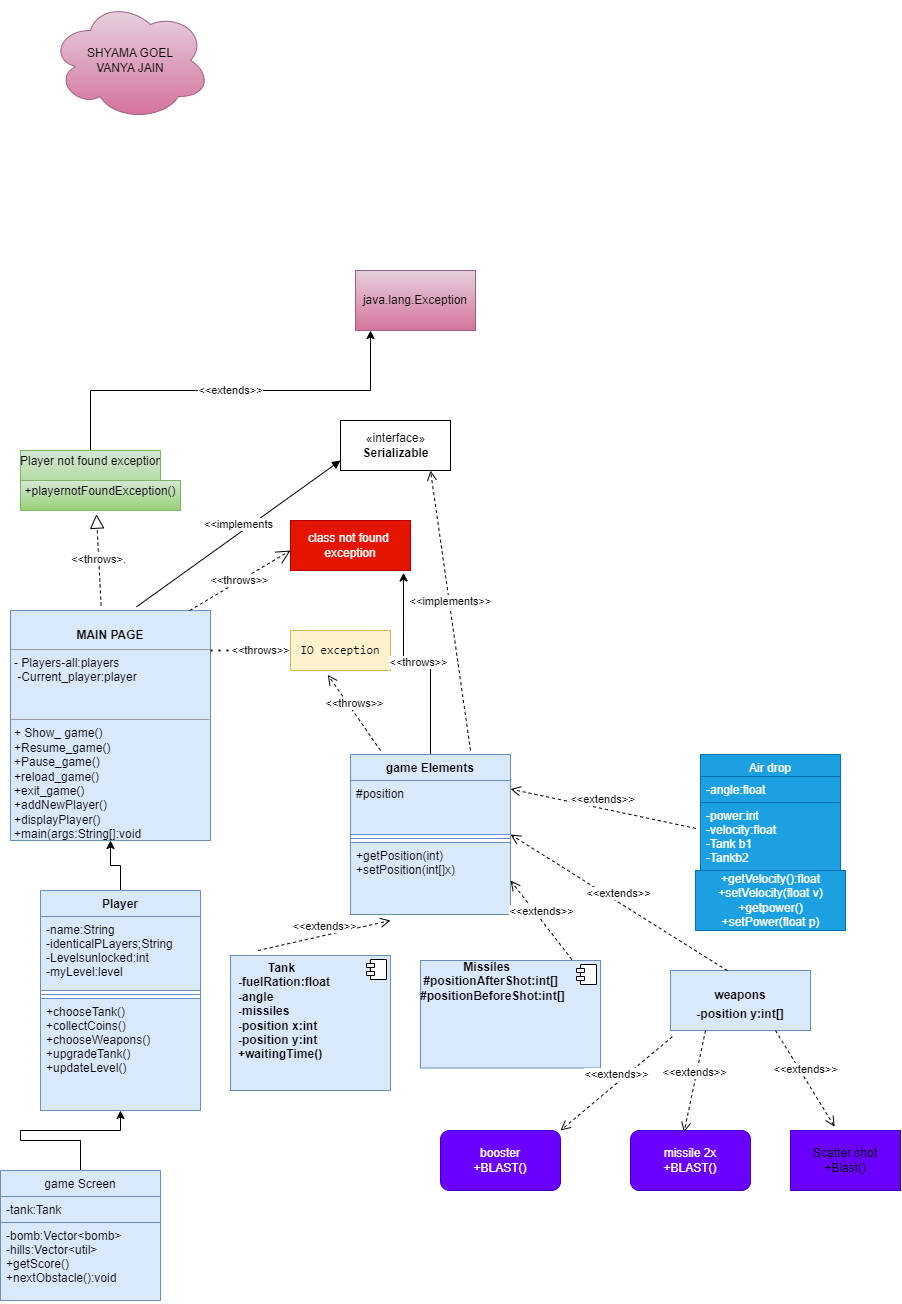

The diagram above was exported from draw.io. Its source (the exported page's mxGraphModel, read from the mxfile embedded in the PNG):
<mxGraphModel dx="654" dy="1436" grid="1" gridSize="10" guides="1" tooltips="1" connect="1" arrows="1" fold="1" page="1" pageScale="1" pageWidth="850" pageHeight="1100" math="0" shadow="0">
  <root>
    <mxCell id="0" />
    <mxCell id="1" parent="0" />
    <mxCell id="U1n4bVeM3HHoWBq63awK-14" value="&lt;p style=&quot;margin:0px;margin-top:4px;text-align:center;&quot;&gt;&lt;br&gt;&lt;b&gt;MAIN PAGE&lt;/b&gt;&lt;/p&gt;&lt;hr size=&quot;1&quot;&gt;&lt;p style=&quot;margin:0px;margin-left:4px;&quot;&gt;- Players-all:players&lt;/p&gt;&lt;p style=&quot;margin:0px;margin-left:4px;&quot;&gt;&amp;nbsp;-Current_player:player&lt;/p&gt;&lt;p style=&quot;margin:0px;margin-left:4px;&quot;&gt;&lt;br&gt;&lt;/p&gt;&lt;p style=&quot;margin:0px;margin-left:4px;&quot;&gt;&lt;br&gt;&lt;/p&gt;&lt;hr size=&quot;1&quot;&gt;&lt;p style=&quot;margin:0px;margin-left:4px;&quot;&gt;+ Show_ game()&lt;/p&gt;&lt;p style=&quot;margin:0px;margin-left:4px;&quot;&gt;+Resume_game()&lt;/p&gt;&lt;p style=&quot;margin:0px;margin-left:4px;&quot;&gt;+Pause_game()&lt;/p&gt;&lt;p style=&quot;margin:0px;margin-left:4px;&quot;&gt;+reload_game()&lt;/p&gt;&lt;p style=&quot;margin:0px;margin-left:4px;&quot;&gt;+exit_game()&lt;/p&gt;&lt;p style=&quot;margin:0px;margin-left:4px;&quot;&gt;+addNewPlayer()&lt;/p&gt;&lt;p style=&quot;margin:0px;margin-left:4px;&quot;&gt;+displayPlayer()&lt;/p&gt;&lt;p style=&quot;margin:0px;margin-left:4px;&quot;&gt;+main(args:String[]:void&lt;/p&gt;&lt;p style=&quot;margin:0px;margin-left:4px;&quot;&gt;&lt;br&gt;&lt;/p&gt;&lt;p style=&quot;margin:0px;margin-left:4px;&quot;&gt;&lt;br&gt;&lt;/p&gt;&lt;p style=&quot;margin:0px;margin-left:4px;&quot;&gt;&lt;br&gt;&lt;/p&gt;&lt;p style=&quot;margin:0px;margin-left:4px;&quot;&gt;+&lt;/p&gt;&lt;p style=&quot;margin:0px;margin-left:4px;&quot;&gt;&lt;br&gt;&lt;/p&gt;" style="verticalAlign=top;align=left;overflow=fill;fontSize=12;fontFamily=Helvetica;html=1;strokeColor=#6c8ebf;fillColor=#dae8fc;" parent="1" vertex="1">
      <mxGeometry x="50" y="70" width="200" height="230" as="geometry" />
    </mxCell>
    <mxCell id="LXcLmPUhhL8ixEgOVdPK-18" value="&amp;lt;&amp;lt;throws&amp;gt;&amp;gt;" style="endArrow=none;dashed=1;html=1;dashPattern=1 3;strokeWidth=2;rounded=0;" parent="1" edge="1">
      <mxGeometry width="50" height="50" relative="1" as="geometry">
        <mxPoint x="250" y="110" as="sourcePoint" />
        <mxPoint x="350" y="110" as="targetPoint" />
      </mxGeometry>
    </mxCell>
    <mxCell id="LXcLmPUhhL8ixEgOVdPK-19" value="&lt;pre&gt;IO exception&lt;/pre&gt;" style="whiteSpace=wrap;html=1;align=center;fillColor=#fff2cc;strokeColor=#d6b656;" parent="1" vertex="1">
      <mxGeometry x="330" y="90" width="100" height="40" as="geometry" />
    </mxCell>
    <mxCell id="HlAjSPwBBkPDlk0B3zlc-2" value="&amp;lt;&amp;lt;throws&amp;gt;." style="endArrow=block;dashed=1;endFill=0;endSize=12;html=1;rounded=0;exitX=0.453;exitY=-0.022;exitDx=0;exitDy=0;exitPerimeter=0;entryX=0.614;entryY=1.061;entryDx=0;entryDy=0;entryPerimeter=0;" edge="1" parent="1" source="U1n4bVeM3HHoWBq63awK-14">
      <mxGeometry width="160" relative="1" as="geometry">
        <mxPoint x="110" y="20" as="sourcePoint" />
        <mxPoint x="135.96000000000004" y="-26.339999999999918" as="targetPoint" />
      </mxGeometry>
    </mxCell>
    <mxCell id="HlAjSPwBBkPDlk0B3zlc-6" value="&amp;lt;&amp;lt;extends&amp;gt;&amp;gt;" style="edgeStyle=orthogonalEdgeStyle;rounded=0;orthogonalLoop=1;jettySize=auto;html=1;exitX=0.5;exitY=0;exitDx=0;exitDy=0;" edge="1" parent="1" source="HlAjSPwBBkPDlk0B3zlc-3">
      <mxGeometry relative="1" as="geometry">
        <mxPoint x="410" y="-210" as="targetPoint" />
      </mxGeometry>
    </mxCell>
    <mxCell id="HlAjSPwBBkPDlk0B3zlc-3" value="&lt;p style=&quot;margin:0px;margin-top:4px;text-align:center;&quot;&gt;Player not found exception&lt;br&gt;&lt;br&gt;&lt;/p&gt;" style="verticalAlign=top;align=left;overflow=fill;fontSize=12;fontFamily=Helvetica;html=1;fillColor=#d5e8d4;strokeColor=#82b366;gradientColor=#97d077;" vertex="1" parent="1">
      <mxGeometry x="60" y="-90" width="140" height="60" as="geometry" />
    </mxCell>
    <mxCell id="HlAjSPwBBkPDlk0B3zlc-4" value="&lt;p style=&quot;margin:0px;margin-top:4px;text-align:center;&quot;&gt;+playernotFoundException()&lt;/p&gt;" style="verticalAlign=top;align=left;overflow=fill;fontSize=12;fontFamily=Helvetica;html=1;fillColor=#d5e8d4;strokeColor=#82b366;gradientColor=#97d077;" vertex="1" parent="1">
      <mxGeometry x="60" y="-60" width="160" height="30" as="geometry" />
    </mxCell>
    <mxCell id="HlAjSPwBBkPDlk0B3zlc-7" value="java.lang.Exception" style="rounded=0;whiteSpace=wrap;html=1;fillColor=#e6d0de;strokeColor=#996185;gradientColor=#d5739d;" vertex="1" parent="1">
      <mxGeometry x="395" y="-270" width="120" height="60" as="geometry" />
    </mxCell>
    <mxCell id="HlAjSPwBBkPDlk0B3zlc-22" value="" style="edgeStyle=orthogonalEdgeStyle;rounded=0;orthogonalLoop=1;jettySize=auto;html=1;" edge="1" parent="1" source="HlAjSPwBBkPDlk0B3zlc-8" target="U1n4bVeM3HHoWBq63awK-14">
      <mxGeometry relative="1" as="geometry" />
    </mxCell>
    <mxCell id="HlAjSPwBBkPDlk0B3zlc-8" value="Player" style="swimlane;fontStyle=1;align=center;verticalAlign=top;childLayout=stackLayout;horizontal=1;startSize=26;horizontalStack=0;resizeParent=1;resizeParentMax=0;resizeLast=0;collapsible=1;marginBottom=0;fillColor=#dae8fc;strokeColor=#6c8ebf;" vertex="1" parent="1">
      <mxGeometry x="80" y="350" width="160" height="220" as="geometry" />
    </mxCell>
    <mxCell id="HlAjSPwBBkPDlk0B3zlc-9" value="-name:String&#10;-identicalPLayers;String&#10;-Levelsunlocked:int&#10;-myLevel:level&#10;" style="text;strokeColor=#6c8ebf;fillColor=#dae8fc;align=left;verticalAlign=top;spacingLeft=4;spacingRight=4;overflow=hidden;rotatable=0;points=[[0,0.5],[1,0.5]];portConstraint=eastwest;" vertex="1" parent="HlAjSPwBBkPDlk0B3zlc-8">
      <mxGeometry y="26" width="160" height="74" as="geometry" />
    </mxCell>
    <mxCell id="HlAjSPwBBkPDlk0B3zlc-10" value="" style="line;strokeWidth=1;fillColor=none;align=left;verticalAlign=middle;spacingTop=-1;spacingLeft=3;spacingRight=3;rotatable=0;labelPosition=right;points=[];portConstraint=eastwest;strokeColor=inherit;" vertex="1" parent="HlAjSPwBBkPDlk0B3zlc-8">
      <mxGeometry y="100" width="160" height="8" as="geometry" />
    </mxCell>
    <mxCell id="HlAjSPwBBkPDlk0B3zlc-11" value="+chooseTank()&#10;+collectCoins()&#10;+chooseWeapons()&#10;+upgradeTank()&#10;+updateLevel()" style="text;strokeColor=#6c8ebf;fillColor=#dae8fc;align=left;verticalAlign=top;spacingLeft=4;spacingRight=4;overflow=hidden;rotatable=0;points=[[0,0.5],[1,0.5]];portConstraint=eastwest;" vertex="1" parent="HlAjSPwBBkPDlk0B3zlc-8">
      <mxGeometry y="108" width="160" height="112" as="geometry" />
    </mxCell>
    <mxCell id="HlAjSPwBBkPDlk0B3zlc-89" value="&amp;lt;&amp;lt;throws&amp;gt;&amp;gt;" style="edgeStyle=orthogonalEdgeStyle;rounded=0;orthogonalLoop=1;jettySize=auto;html=1;exitX=0.5;exitY=0;exitDx=0;exitDy=0;entryX=0.942;entryY=1.047;entryDx=0;entryDy=0;entryPerimeter=0;fontColor=#000000;" edge="1" parent="1" source="HlAjSPwBBkPDlk0B3zlc-15" target="HlAjSPwBBkPDlk0B3zlc-85">
      <mxGeometry relative="1" as="geometry" />
    </mxCell>
    <mxCell id="HlAjSPwBBkPDlk0B3zlc-15" value="game Elements" style="swimlane;fontStyle=1;align=center;verticalAlign=top;childLayout=stackLayout;horizontal=1;startSize=26;horizontalStack=0;resizeParent=1;resizeParentMax=0;resizeLast=0;collapsible=1;marginBottom=0;fillColor=#dae8fc;strokeColor=#6c8ebf;" vertex="1" parent="1">
      <mxGeometry x="390" y="214" width="160" height="160" as="geometry" />
    </mxCell>
    <mxCell id="HlAjSPwBBkPDlk0B3zlc-16" value="#position" style="text;strokeColor=#6c8ebf;fillColor=#dae8fc;align=left;verticalAlign=top;spacingLeft=4;spacingRight=4;overflow=hidden;rotatable=0;points=[[0,0.5],[1,0.5]];portConstraint=eastwest;" vertex="1" parent="HlAjSPwBBkPDlk0B3zlc-15">
      <mxGeometry y="26" width="160" height="54" as="geometry" />
    </mxCell>
    <mxCell id="HlAjSPwBBkPDlk0B3zlc-17" value="" style="line;strokeWidth=1;fillColor=none;align=left;verticalAlign=middle;spacingTop=-1;spacingLeft=3;spacingRight=3;rotatable=0;labelPosition=right;points=[];portConstraint=eastwest;strokeColor=inherit;" vertex="1" parent="HlAjSPwBBkPDlk0B3zlc-15">
      <mxGeometry y="80" width="160" height="8" as="geometry" />
    </mxCell>
    <mxCell id="HlAjSPwBBkPDlk0B3zlc-18" value="+getPosition(int)&#10;+setPosition(int[]x)&#10;&#10;" style="text;strokeColor=#6c8ebf;fillColor=#dae8fc;align=left;verticalAlign=top;spacingLeft=4;spacingRight=4;overflow=hidden;rotatable=0;points=[[0,0.5],[1,0.5]];portConstraint=eastwest;" vertex="1" parent="HlAjSPwBBkPDlk0B3zlc-15">
      <mxGeometry y="88" width="160" height="72" as="geometry" />
    </mxCell>
    <mxCell id="HlAjSPwBBkPDlk0B3zlc-19" value="&amp;lt;&amp;lt;throws&amp;gt;&amp;gt;" style="html=1;verticalAlign=bottom;endArrow=open;dashed=1;endSize=8;rounded=0;entryX=0.373;entryY=1.108;entryDx=0;entryDy=0;entryPerimeter=0;" edge="1" parent="1" target="LXcLmPUhhL8ixEgOVdPK-19">
      <mxGeometry relative="1" as="geometry">
        <mxPoint x="420" y="210" as="sourcePoint" />
        <mxPoint x="290" y="260" as="targetPoint" />
      </mxGeometry>
    </mxCell>
    <mxCell id="HlAjSPwBBkPDlk0B3zlc-37" value="" style="edgeStyle=orthogonalEdgeStyle;rounded=0;orthogonalLoop=1;jettySize=auto;html=1;" edge="1" parent="1" source="HlAjSPwBBkPDlk0B3zlc-33" target="HlAjSPwBBkPDlk0B3zlc-11">
      <mxGeometry relative="1" as="geometry">
        <Array as="points">
          <mxPoint x="120" y="600" />
          <mxPoint x="60" y="600" />
          <mxPoint x="60" y="590" />
          <mxPoint x="160" y="590" />
        </Array>
      </mxGeometry>
    </mxCell>
    <mxCell id="HlAjSPwBBkPDlk0B3zlc-33" value="game Screen" style="swimlane;fontStyle=0;childLayout=stackLayout;horizontal=1;startSize=26;fillColor=#dae8fc;horizontalStack=0;resizeParent=1;resizeParentMax=0;resizeLast=0;collapsible=1;marginBottom=0;strokeColor=#6c8ebf;" vertex="1" parent="1">
      <mxGeometry x="40" y="630" width="160" height="130" as="geometry" />
    </mxCell>
    <mxCell id="HlAjSPwBBkPDlk0B3zlc-35" value="-tank:Tank" style="text;strokeColor=#6c8ebf;fillColor=#dae8fc;align=left;verticalAlign=top;spacingLeft=4;spacingRight=4;overflow=hidden;rotatable=0;points=[[0,0.5],[1,0.5]];portConstraint=eastwest;" vertex="1" parent="HlAjSPwBBkPDlk0B3zlc-33">
      <mxGeometry y="26" width="160" height="26" as="geometry" />
    </mxCell>
    <mxCell id="HlAjSPwBBkPDlk0B3zlc-36" value="-bomb:Vector&lt;bomb&gt;&#10;-hills:Vector&lt;util&gt;&#10;+getScore()&#10;+nextObstacle():void&#10;" style="text;strokeColor=#6c8ebf;fillColor=#dae8fc;align=left;verticalAlign=top;spacingLeft=4;spacingRight=4;overflow=hidden;rotatable=0;points=[[0,0.5],[1,0.5]];portConstraint=eastwest;" vertex="1" parent="HlAjSPwBBkPDlk0B3zlc-33">
      <mxGeometry y="52" width="160" height="78" as="geometry" />
    </mxCell>
    <mxCell id="HlAjSPwBBkPDlk0B3zlc-38" value="" style="text;strokeColor=none;fillColor=none;align=left;verticalAlign=middle;spacingTop=-1;spacingLeft=4;spacingRight=4;rotatable=0;labelPosition=right;points=[];portConstraint=eastwest;" vertex="1" parent="1">
      <mxGeometry x="390" y="660" width="20" height="14" as="geometry" />
    </mxCell>
    <mxCell id="HlAjSPwBBkPDlk0B3zlc-54" value="&amp;lt;&amp;lt;extends&amp;gt;&amp;gt;" style="html=1;verticalAlign=bottom;endArrow=open;dashed=1;endSize=8;rounded=0;exitX=0.25;exitY=0;exitDx=0;exitDy=0;" edge="1" parent="1">
      <mxGeometry relative="1" as="geometry">
        <mxPoint x="297.4999999999999" y="410" as="sourcePoint" />
        <mxPoint x="430" y="380" as="targetPoint" />
      </mxGeometry>
    </mxCell>
    <mxCell id="HlAjSPwBBkPDlk0B3zlc-63" value="&lt;p style=&quot;margin:0px;margin-top:6px;text-align:center;&quot;&gt;&lt;/p&gt;&lt;p style=&quot;margin:0px;margin-left:8px;&quot;&gt;&lt;b&gt;&amp;nbsp; &amp;nbsp; &amp;nbsp; &amp;nbsp; &amp;nbsp;Tank&lt;/b&gt;&lt;/p&gt;&lt;p style=&quot;margin:0px;margin-left:8px;&quot;&gt;&lt;b&gt;-fuelRation:float&lt;/b&gt;&lt;/p&gt;&lt;p style=&quot;margin:0px;margin-left:8px;&quot;&gt;&lt;b&gt;-angle&lt;/b&gt;&lt;/p&gt;&lt;p style=&quot;margin:0px;margin-left:8px;&quot;&gt;&lt;b&gt;-missiles&lt;/b&gt;&lt;/p&gt;&lt;p style=&quot;margin:0px;margin-left:8px;&quot;&gt;&lt;b&gt;-position x:int&lt;/b&gt;&lt;/p&gt;&lt;p style=&quot;margin:0px;margin-left:8px;&quot;&gt;&lt;b&gt;-position y:int&lt;/b&gt;&lt;/p&gt;&lt;p style=&quot;margin:0px;margin-left:8px;&quot;&gt;&lt;b&gt;+waitingTime()&lt;/b&gt;&lt;/p&gt;" style="align=left;overflow=fill;html=1;dropTarget=0;fillColor=#dae8fc;strokeColor=#6c8ebf;" vertex="1" parent="1">
      <mxGeometry x="270" y="415" width="160" height="135" as="geometry" />
    </mxCell>
    <mxCell id="HlAjSPwBBkPDlk0B3zlc-64" value="" style="shape=component;jettyWidth=8;jettyHeight=4;" vertex="1" parent="HlAjSPwBBkPDlk0B3zlc-63">
      <mxGeometry x="1" width="20" height="20" relative="1" as="geometry">
        <mxPoint x="-24" y="4" as="offset" />
      </mxGeometry>
    </mxCell>
    <mxCell id="HlAjSPwBBkPDlk0B3zlc-67" value="&lt;b&gt;&amp;nbsp; &amp;nbsp; &amp;nbsp; &amp;nbsp; &amp;nbsp; &amp;nbsp; &amp;nbsp;Missiles&lt;br&gt;&amp;nbsp;#positionAfterShot:int[]&lt;br&gt;#positionBeforeShot:int[]&lt;br&gt;&lt;br&gt;&lt;/b&gt;" style="align=left;overflow=fill;html=1;dropTarget=0;fillColor=#dae8fc;strokeColor=#6c8ebf;" vertex="1" parent="1">
      <mxGeometry x="460" y="420" width="180" height="107.5" as="geometry" />
    </mxCell>
    <mxCell id="HlAjSPwBBkPDlk0B3zlc-68" value="" style="shape=component;jettyWidth=8;jettyHeight=4;" vertex="1" parent="HlAjSPwBBkPDlk0B3zlc-67">
      <mxGeometry x="1" width="20" height="20" relative="1" as="geometry">
        <mxPoint x="-24" y="4" as="offset" />
      </mxGeometry>
    </mxCell>
    <mxCell id="HlAjSPwBBkPDlk0B3zlc-69" value="&amp;lt;&amp;lt;extends&amp;gt;&amp;gt;" style="html=1;verticalAlign=bottom;endArrow=open;dashed=1;endSize=8;rounded=0;exitX=0.841;exitY=-0.009;exitDx=0;exitDy=0;exitPerimeter=0;" edge="1" parent="1" source="HlAjSPwBBkPDlk0B3zlc-67">
      <mxGeometry relative="1" as="geometry">
        <mxPoint x="650" y="360" as="sourcePoint" />
        <mxPoint x="550" y="340" as="targetPoint" />
      </mxGeometry>
    </mxCell>
    <mxCell id="HlAjSPwBBkPDlk0B3zlc-72" value="&lt;p style=&quot;margin:0px;margin-top:4px;text-align:center;&quot;&gt;&lt;br&gt;&lt;b&gt;weapons&lt;/b&gt;&lt;/p&gt;&lt;p style=&quot;margin:0px;margin-top:4px;text-align:center;&quot;&gt;&lt;b&gt;-position y:int[]&lt;/b&gt;&lt;/p&gt;&lt;p style=&quot;margin:0px;margin-top:4px;text-align:center;&quot;&gt;&lt;br&gt;&lt;/p&gt;&lt;p style=&quot;margin:0px;margin-top:4px;text-align:center;&quot;&gt;&lt;b&gt;&amp;nbsp; &amp;nbsp;&amp;nbsp;&lt;/b&gt;&lt;/p&gt;&lt;p style=&quot;margin:0px;margin-top:4px;text-align:center;&quot;&gt;&lt;b&gt;&lt;br&gt;&lt;/b&gt;&lt;/p&gt;&lt;p style=&quot;margin:0px;margin-top:4px;text-align:center;&quot;&gt;&lt;b&gt;&lt;br&gt;&lt;/b&gt;&lt;/p&gt;" style="verticalAlign=top;align=left;overflow=fill;fontSize=12;fontFamily=Helvetica;html=1;fillColor=#dae8fc;strokeColor=#6c8ebf;" vertex="1" parent="1">
      <mxGeometry x="710" y="430" width="140" height="60" as="geometry" />
    </mxCell>
    <mxCell id="HlAjSPwBBkPDlk0B3zlc-73" value="&amp;lt;&amp;lt;extends&amp;gt;&amp;gt;" style="html=1;verticalAlign=bottom;endArrow=open;dashed=1;endSize=8;rounded=0;entryX=1;entryY=0.5;entryDx=0;entryDy=0;exitX=0.406;exitY=0.002;exitDx=0;exitDy=0;exitPerimeter=0;" edge="1" parent="1" source="HlAjSPwBBkPDlk0B3zlc-72" target="HlAjSPwBBkPDlk0B3zlc-15">
      <mxGeometry relative="1" as="geometry">
        <mxPoint x="760" y="410" as="sourcePoint" />
        <mxPoint x="680" y="410" as="targetPoint" />
      </mxGeometry>
    </mxCell>
    <mxCell id="HlAjSPwBBkPDlk0B3zlc-74" value="booster&lt;br&gt;+BLAST()" style="rounded=1;whiteSpace=wrap;html=1;fillColor=#6a00ff;strokeColor=#3700CC;fontColor=#ffffff;" vertex="1" parent="1">
      <mxGeometry x="480" y="590" width="120" height="60" as="geometry" />
    </mxCell>
    <mxCell id="HlAjSPwBBkPDlk0B3zlc-75" value="missile 2x&lt;br&gt;+BLAST()" style="rounded=1;whiteSpace=wrap;html=1;fillColor=#6a00ff;strokeColor=#3700CC;fontColor=#ffffff;" vertex="1" parent="1">
      <mxGeometry x="670" y="590" width="120" height="60" as="geometry" />
    </mxCell>
    <mxCell id="HlAjSPwBBkPDlk0B3zlc-76" value="&amp;lt;&amp;lt;extends&amp;gt;&amp;gt;" style="html=1;verticalAlign=bottom;endArrow=open;dashed=1;endSize=8;rounded=0;exitX=0.25;exitY=1;exitDx=0;exitDy=0;entryX=0.446;entryY=0.03;entryDx=0;entryDy=0;entryPerimeter=0;" edge="1" parent="1" source="HlAjSPwBBkPDlk0B3zlc-72" target="HlAjSPwBBkPDlk0B3zlc-75">
      <mxGeometry relative="1" as="geometry">
        <mxPoint x="730" y="550" as="sourcePoint" />
        <mxPoint x="650" y="550" as="targetPoint" />
      </mxGeometry>
    </mxCell>
    <mxCell id="HlAjSPwBBkPDlk0B3zlc-77" value="&amp;lt;&amp;lt;extends&amp;gt;&amp;gt;" style="html=1;verticalAlign=bottom;endArrow=open;dashed=1;endSize=8;rounded=0;exitX=0.013;exitY=1.104;exitDx=0;exitDy=0;exitPerimeter=0;entryX=1;entryY=0;entryDx=0;entryDy=0;" edge="1" parent="1" source="HlAjSPwBBkPDlk0B3zlc-72" target="HlAjSPwBBkPDlk0B3zlc-74">
      <mxGeometry relative="1" as="geometry">
        <mxPoint x="730" y="550" as="sourcePoint" />
        <mxPoint x="650" y="550" as="targetPoint" />
      </mxGeometry>
    </mxCell>
    <mxCell id="HlAjSPwBBkPDlk0B3zlc-78" value="SHYAMA GOEL&lt;br&gt;VANYA JAIN" style="ellipse;shape=cloud;whiteSpace=wrap;html=1;fillColor=#e6d0de;gradientColor=#d5739d;strokeColor=#996185;" vertex="1" parent="1">
      <mxGeometry x="90" y="-540" width="160" height="120" as="geometry" />
    </mxCell>
    <mxCell id="HlAjSPwBBkPDlk0B3zlc-79" value="&lt;font color=&quot;#000000&quot;&gt;Scatter shot&lt;br&gt;+Blast()&lt;br&gt;&lt;/font&gt;" style="rounded=0;whiteSpace=wrap;html=1;fontColor=#ffffff;fillColor=#6a00ff;strokeColor=#3700CC;" vertex="1" parent="1">
      <mxGeometry x="830" y="590" width="110" height="60" as="geometry" />
    </mxCell>
    <mxCell id="HlAjSPwBBkPDlk0B3zlc-80" value="&amp;lt;&amp;lt;extends&amp;gt;&amp;gt;" style="html=1;verticalAlign=bottom;endArrow=open;dashed=1;endSize=8;rounded=0;fontColor=#000000;exitX=0.75;exitY=1;exitDx=0;exitDy=0;entryX=0.401;entryY=-0.063;entryDx=0;entryDy=0;entryPerimeter=0;" edge="1" parent="1" source="HlAjSPwBBkPDlk0B3zlc-72" target="HlAjSPwBBkPDlk0B3zlc-79">
      <mxGeometry relative="1" as="geometry">
        <mxPoint x="870" y="580" as="sourcePoint" />
        <mxPoint x="790" y="580" as="targetPoint" />
      </mxGeometry>
    </mxCell>
    <mxCell id="HlAjSPwBBkPDlk0B3zlc-84" value="&amp;lt;&amp;lt;throws&amp;gt;&amp;gt;" style="endArrow=open;endSize=12;dashed=1;html=1;rounded=0;fontColor=#000000;exitX=0.896;exitY=0;exitDx=0;exitDy=0;exitPerimeter=0;" edge="1" parent="1" source="U1n4bVeM3HHoWBq63awK-14">
      <mxGeometry width="160" relative="1" as="geometry">
        <mxPoint x="180" y="150" as="sourcePoint" />
        <mxPoint x="330" y="10" as="targetPoint" />
      </mxGeometry>
    </mxCell>
    <mxCell id="HlAjSPwBBkPDlk0B3zlc-85" value="class not found&amp;nbsp;&lt;br&gt;exception" style="rounded=0;whiteSpace=wrap;html=1;fontColor=#ffffff;fillColor=#e51400;strokeColor=#B20000;" vertex="1" parent="1">
      <mxGeometry x="330" y="-20" width="120" height="50" as="geometry" />
    </mxCell>
    <mxCell id="HlAjSPwBBkPDlk0B3zlc-98" value="Air drop" style="swimlane;fontStyle=0;childLayout=stackLayout;horizontal=1;startSize=26;fillColor=#1ba1e2;horizontalStack=0;resizeParent=1;resizeParentMax=0;resizeLast=0;collapsible=1;marginBottom=0;fontColor=#ffffff;strokeColor=#006EAF;" vertex="1" parent="1">
      <mxGeometry x="740" y="214" width="140" height="52" as="geometry" />
    </mxCell>
    <mxCell id="HlAjSPwBBkPDlk0B3zlc-102" value="+getVelocity():float&lt;br&gt;+setVelocity(float v)&lt;br&gt;+getpower()&lt;br&gt;+setPower(float p)&lt;br&gt;" style="html=1;fontColor=#ffffff;fillColor=#1ba1e2;strokeColor=#006EAF;" vertex="1" parent="1">
      <mxGeometry x="735" y="330" width="150" height="60" as="geometry" />
    </mxCell>
    <mxCell id="HlAjSPwBBkPDlk0B3zlc-101" value="-power:int&#10;-velocity:float&#10;-Tank b1&#10;-Tankb2&#10;" style="text;strokeColor=#006EAF;fillColor=#1ba1e2;align=left;verticalAlign=top;spacingLeft=4;spacingRight=4;overflow=hidden;rotatable=0;points=[[0,0.5],[1,0.5]];portConstraint=eastwest;fontColor=#ffffff;" vertex="1" parent="1">
      <mxGeometry x="740" y="262" width="140" height="68" as="geometry" />
    </mxCell>
    <mxCell id="HlAjSPwBBkPDlk0B3zlc-99" value="-angle:float" style="text;strokeColor=#006EAF;fillColor=#1ba1e2;align=left;verticalAlign=top;spacingLeft=4;spacingRight=4;overflow=hidden;rotatable=0;points=[[0,0.5],[1,0.5]];portConstraint=eastwest;fontColor=#ffffff;" vertex="1" parent="1">
      <mxGeometry x="740" y="236" width="140" height="26" as="geometry" />
    </mxCell>
    <mxCell id="HlAjSPwBBkPDlk0B3zlc-105" value="&amp;lt;&amp;lt;extends&amp;gt;&amp;gt;" style="html=1;verticalAlign=bottom;endArrow=open;dashed=1;endSize=8;rounded=0;fontColor=#000000;exitX=-0.033;exitY=0.381;exitDx=0;exitDy=0;exitPerimeter=0;" edge="1" parent="1" source="HlAjSPwBBkPDlk0B3zlc-101">
      <mxGeometry relative="1" as="geometry">
        <mxPoint x="630" y="248.58" as="sourcePoint" />
        <mxPoint x="550" y="248.58" as="targetPoint" />
      </mxGeometry>
    </mxCell>
    <mxCell id="HlAjSPwBBkPDlk0B3zlc-108" value="&amp;lt;&amp;lt;implements" style="html=1;verticalAlign=bottom;endArrow=block;rounded=0;fontColor=#000000;exitX=0.63;exitY=-0.016;exitDx=0;exitDy=0;exitPerimeter=0;" edge="1" parent="1" source="U1n4bVeM3HHoWBq63awK-14">
      <mxGeometry width="80" relative="1" as="geometry">
        <mxPoint x="240" y="20" as="sourcePoint" />
        <mxPoint x="380" y="-80" as="targetPoint" />
      </mxGeometry>
    </mxCell>
    <mxCell id="HlAjSPwBBkPDlk0B3zlc-109" value="«interface»&lt;br&gt;&lt;b&gt;Serializable&lt;/b&gt;" style="html=1;fontColor=#000000;" vertex="1" parent="1">
      <mxGeometry x="380" y="-120" width="110" height="50" as="geometry" />
    </mxCell>
    <mxCell id="HlAjSPwBBkPDlk0B3zlc-110" value="&amp;lt;&amp;lt;implements&amp;gt;&amp;gt;" style="html=1;verticalAlign=bottom;endArrow=open;dashed=1;endSize=8;rounded=0;fontColor=#000000;" edge="1" parent="1">
      <mxGeometry relative="1" as="geometry">
        <mxPoint x="510" y="210" as="sourcePoint" />
        <mxPoint x="470" y="-70" as="targetPoint" />
      </mxGeometry>
    </mxCell>
  </root>
</mxGraphModel>